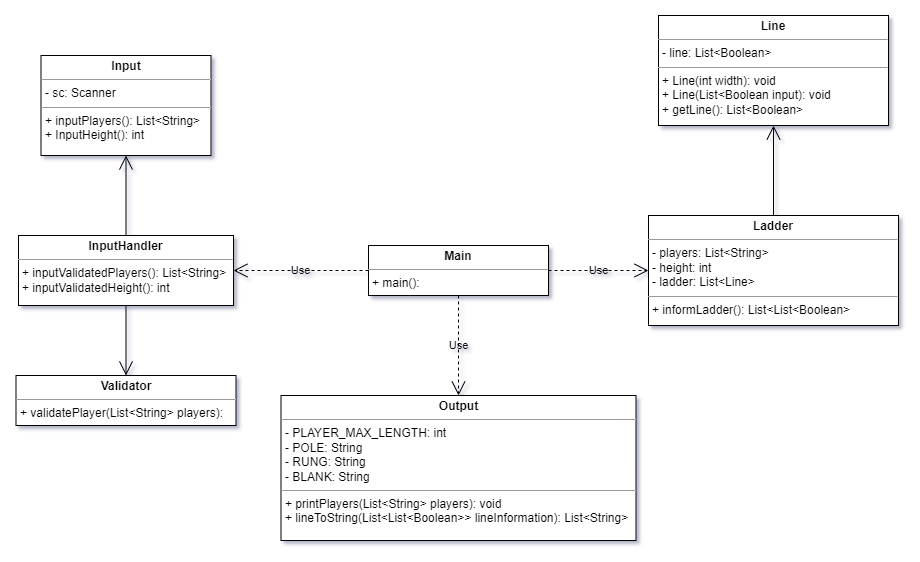

The diagram above was exported from draw.io. Its source (the exported page's mxGraphModel, read from the mxfile embedded in the PNG):
<mxGraphModel dx="1434" dy="764" grid="1" gridSize="10" guides="1" tooltips="1" connect="1" arrows="1" fold="1" page="1" pageScale="1" pageWidth="827" pageHeight="1169" background="#ffffff" math="0" shadow="1">
  <root>
    <mxCell id="0" />
    <mxCell id="1" parent="0" />
    <mxCell id="FcQq4GW1nhVdDYUw5OVZ-1" value="&lt;p style=&quot;margin:0px;margin-top:4px;text-align:center;&quot;&gt;&lt;b&gt;Main&lt;/b&gt;&lt;/p&gt;&lt;hr size=&quot;1&quot;&gt;&lt;p style=&quot;margin:0px;margin-left:4px;&quot;&gt;+ main():&amp;nbsp;&lt;/p&gt;" style="verticalAlign=top;align=left;overflow=fill;fontSize=12;fontFamily=Helvetica;html=1;labelBackgroundColor=none;" vertex="1" parent="1">
      <mxGeometry x="570" y="260" width="180" height="50" as="geometry" />
    </mxCell>
    <mxCell id="FcQq4GW1nhVdDYUw5OVZ-3" value="&lt;p style=&quot;margin:0px;margin-top:4px;text-align:center;&quot;&gt;&lt;b&gt;Ladder&lt;/b&gt;&lt;/p&gt;&lt;hr size=&quot;1&quot;&gt;&lt;p style=&quot;margin:0px;margin-left:4px;&quot;&gt;- players: List&amp;lt;String&amp;gt;&lt;/p&gt;&lt;p style=&quot;margin:0px;margin-left:4px;&quot;&gt;- height: int&lt;/p&gt;&lt;p style=&quot;margin:0px;margin-left:4px;&quot;&gt;- ladder: List&amp;lt;Line&amp;gt;&lt;/p&gt;&lt;hr size=&quot;1&quot;&gt;&lt;p style=&quot;margin:0px;margin-left:4px;&quot;&gt;+ informLadder(): List&amp;lt;List&amp;lt;Boolean&amp;gt;&lt;/p&gt;" style="verticalAlign=top;align=left;overflow=fill;fontSize=12;fontFamily=Helvetica;html=1;labelBackgroundColor=none;" vertex="1" parent="1">
      <mxGeometry x="850" y="230" width="250" height="110" as="geometry" />
    </mxCell>
    <mxCell id="FcQq4GW1nhVdDYUw5OVZ-4" value="&lt;p style=&quot;margin:0px;margin-top:4px;text-align:center;&quot;&gt;&lt;b&gt;Validator&lt;/b&gt;&lt;/p&gt;&lt;hr size=&quot;1&quot;&gt;&lt;p style=&quot;margin:0px;margin-left:4px;&quot;&gt;+ validatePlayer(List&amp;lt;String&amp;gt; players):&lt;/p&gt;" style="verticalAlign=top;align=left;overflow=fill;fontSize=12;fontFamily=Helvetica;html=1;labelBackgroundColor=none;" vertex="1" parent="1">
      <mxGeometry x="217.5" y="390" width="220" height="50" as="geometry" />
    </mxCell>
    <mxCell id="FcQq4GW1nhVdDYUw5OVZ-5" value="&lt;p style=&quot;margin:0px;margin-top:4px;text-align:center;&quot;&gt;&lt;b&gt;InputHandler&lt;/b&gt;&lt;/p&gt;&lt;hr size=&quot;1&quot;&gt;&lt;p style=&quot;margin:0px;margin-left:4px;&quot;&gt;+ inputValidatedPlayers(): List&amp;lt;String&amp;gt;&lt;/p&gt;&lt;p style=&quot;margin:0px;margin-left:4px;&quot;&gt;+ inputValidatedHeight(): int&lt;/p&gt;" style="verticalAlign=top;align=left;overflow=fill;fontSize=12;fontFamily=Helvetica;html=1;labelBackgroundColor=none;" vertex="1" parent="1">
      <mxGeometry x="220" y="250" width="215" height="70" as="geometry" />
    </mxCell>
    <mxCell id="FcQq4GW1nhVdDYUw5OVZ-6" value="&lt;p style=&quot;margin:0px;margin-top:4px;text-align:center;&quot;&gt;&lt;b&gt;Input&lt;/b&gt;&lt;/p&gt;&lt;hr size=&quot;1&quot;&gt;&lt;p style=&quot;margin:0px;margin-left:4px;&quot;&gt;- sc: Scanner&lt;/p&gt;&lt;hr size=&quot;1&quot;&gt;&lt;p style=&quot;margin:0px;margin-left:4px;&quot;&gt;+ inputPlayers(): List&amp;lt;String&amp;gt;&lt;/p&gt;&lt;p style=&quot;margin:0px;margin-left:4px;&quot;&gt;+ InputHeight(): int&lt;/p&gt;&lt;p style=&quot;margin:0px;margin-left:4px;&quot;&gt;&lt;br&gt;&lt;/p&gt;" style="verticalAlign=top;align=left;overflow=fill;fontSize=12;fontFamily=Helvetica;html=1;labelBackgroundColor=none;" vertex="1" parent="1">
      <mxGeometry x="242.5" y="70" width="170" height="100" as="geometry" />
    </mxCell>
    <mxCell id="FcQq4GW1nhVdDYUw5OVZ-10" value="&lt;p style=&quot;margin:0px;margin-top:4px;text-align:center;&quot;&gt;&lt;b&gt;Line&lt;/b&gt;&lt;/p&gt;&lt;hr size=&quot;1&quot;&gt;&lt;p style=&quot;margin:0px;margin-left:4px;&quot;&gt;- line: List&amp;lt;Boolean&amp;gt;&lt;/p&gt;&lt;hr size=&quot;1&quot;&gt;&lt;p style=&quot;margin:0px;margin-left:4px;&quot;&gt;+ Line(int width): void&lt;/p&gt;&lt;p style=&quot;margin:0px;margin-left:4px;&quot;&gt;+ Line(List&amp;lt;Boolean input): void&lt;/p&gt;&lt;p style=&quot;margin:0px;margin-left:4px;&quot;&gt;+ getLine(): List&amp;lt;Boolean&amp;gt;&lt;/p&gt;" style="verticalAlign=top;align=left;overflow=fill;fontSize=12;fontFamily=Helvetica;html=1;labelBackgroundColor=none;" vertex="1" parent="1">
      <mxGeometry x="860" y="30" width="230" height="110" as="geometry" />
    </mxCell>
    <mxCell id="FcQq4GW1nhVdDYUw5OVZ-11" style="edgeStyle=orthogonalEdgeStyle;rounded=0;orthogonalLoop=1;jettySize=auto;html=1;exitX=0.5;exitY=1;exitDx=0;exitDy=0;labelBackgroundColor=none;fontColor=default;" edge="1" parent="1" source="FcQq4GW1nhVdDYUw5OVZ-10" target="FcQq4GW1nhVdDYUw5OVZ-10">
      <mxGeometry relative="1" as="geometry" />
    </mxCell>
    <mxCell id="FcQq4GW1nhVdDYUw5OVZ-12" value="&lt;p style=&quot;margin:0px;margin-top:4px;text-align:center;&quot;&gt;&lt;b&gt;Output&lt;/b&gt;&lt;/p&gt;&lt;hr size=&quot;1&quot;&gt;&lt;p style=&quot;margin:0px;margin-left:4px;&quot;&gt;- PLAYER_MAX_LENGTH: int&lt;/p&gt;&lt;p style=&quot;margin:0px;margin-left:4px;&quot;&gt;- POLE: String&lt;/p&gt;&lt;p style=&quot;margin:0px;margin-left:4px;&quot;&gt;- RUNG: String&lt;/p&gt;&lt;p style=&quot;margin:0px;margin-left:4px;&quot;&gt;- BLANK: String&lt;/p&gt;&lt;hr size=&quot;1&quot;&gt;&lt;p style=&quot;margin:0px;margin-left:4px;&quot;&gt;+ printPlayers(List&amp;lt;String&amp;gt; players): void&lt;/p&gt;&lt;p style=&quot;margin:0px;margin-left:4px;&quot;&gt;+ lineToString(List&amp;lt;List&amp;lt;Boolean&amp;gt;&amp;gt; lineInformation): List&amp;lt;String&amp;gt;&lt;/p&gt;" style="verticalAlign=top;align=left;overflow=fill;fontSize=12;fontFamily=Helvetica;html=1;labelBackgroundColor=none;" vertex="1" parent="1">
      <mxGeometry x="482.5" y="410" width="355" height="145" as="geometry" />
    </mxCell>
    <mxCell id="FcQq4GW1nhVdDYUw5OVZ-20" value="Use" style="endArrow=open;endSize=12;dashed=1;html=1;rounded=0;labelBackgroundColor=none;fontColor=default;" edge="1" parent="1" source="FcQq4GW1nhVdDYUw5OVZ-1" target="FcQq4GW1nhVdDYUw5OVZ-5">
      <mxGeometry width="160" relative="1" as="geometry">
        <mxPoint x="570" y="240" as="sourcePoint" />
        <mxPoint x="700" y="240" as="targetPoint" />
      </mxGeometry>
    </mxCell>
    <mxCell id="FcQq4GW1nhVdDYUw5OVZ-21" value="Use" style="endArrow=open;endSize=12;dashed=1;html=1;rounded=0;labelBackgroundColor=none;fontColor=default;" edge="1" parent="1" source="FcQq4GW1nhVdDYUw5OVZ-1" target="FcQq4GW1nhVdDYUw5OVZ-12">
      <mxGeometry width="160" relative="1" as="geometry">
        <mxPoint x="619.9966666666668" y="220" as="sourcePoint" />
        <mxPoint x="623.9966666666668" y="460" as="targetPoint" />
      </mxGeometry>
    </mxCell>
    <mxCell id="FcQq4GW1nhVdDYUw5OVZ-22" value="Use" style="endArrow=open;endSize=12;dashed=1;html=1;rounded=0;labelBackgroundColor=none;fontColor=default;" edge="1" parent="1" source="FcQq4GW1nhVdDYUw5OVZ-1" target="FcQq4GW1nhVdDYUw5OVZ-3">
      <mxGeometry width="160" relative="1" as="geometry">
        <mxPoint x="469.9966666666667" y="70" as="sourcePoint" />
        <mxPoint x="680" y="270" as="targetPoint" />
      </mxGeometry>
    </mxCell>
    <mxCell id="FcQq4GW1nhVdDYUw5OVZ-23" value="" style="endArrow=open;endFill=1;endSize=12;html=1;rounded=0;labelBackgroundColor=none;fontColor=default;" edge="1" parent="1" source="FcQq4GW1nhVdDYUw5OVZ-5" target="FcQq4GW1nhVdDYUw5OVZ-4">
      <mxGeometry width="160" relative="1" as="geometry">
        <mxPoint x="660" y="390" as="sourcePoint" />
        <mxPoint x="820" y="390" as="targetPoint" />
      </mxGeometry>
    </mxCell>
    <mxCell id="FcQq4GW1nhVdDYUw5OVZ-25" value="" style="endArrow=open;endFill=1;endSize=12;html=1;rounded=0;labelBackgroundColor=none;fontColor=default;" edge="1" parent="1" source="FcQq4GW1nhVdDYUw5OVZ-5" target="FcQq4GW1nhVdDYUw5OVZ-6">
      <mxGeometry width="160" relative="1" as="geometry">
        <mxPoint x="400" y="410" as="sourcePoint" />
        <mxPoint x="400" y="520" as="targetPoint" />
      </mxGeometry>
    </mxCell>
    <mxCell id="FcQq4GW1nhVdDYUw5OVZ-26" value="" style="endArrow=open;endFill=1;endSize=12;html=1;rounded=0;labelBackgroundColor=none;fontColor=default;" edge="1" parent="1" source="FcQq4GW1nhVdDYUw5OVZ-3" target="FcQq4GW1nhVdDYUw5OVZ-10">
      <mxGeometry width="160" relative="1" as="geometry">
        <mxPoint x="1340" y="330" as="sourcePoint" />
        <mxPoint x="1340" y="440" as="targetPoint" />
      </mxGeometry>
    </mxCell>
  </root>
</mxGraphModel>